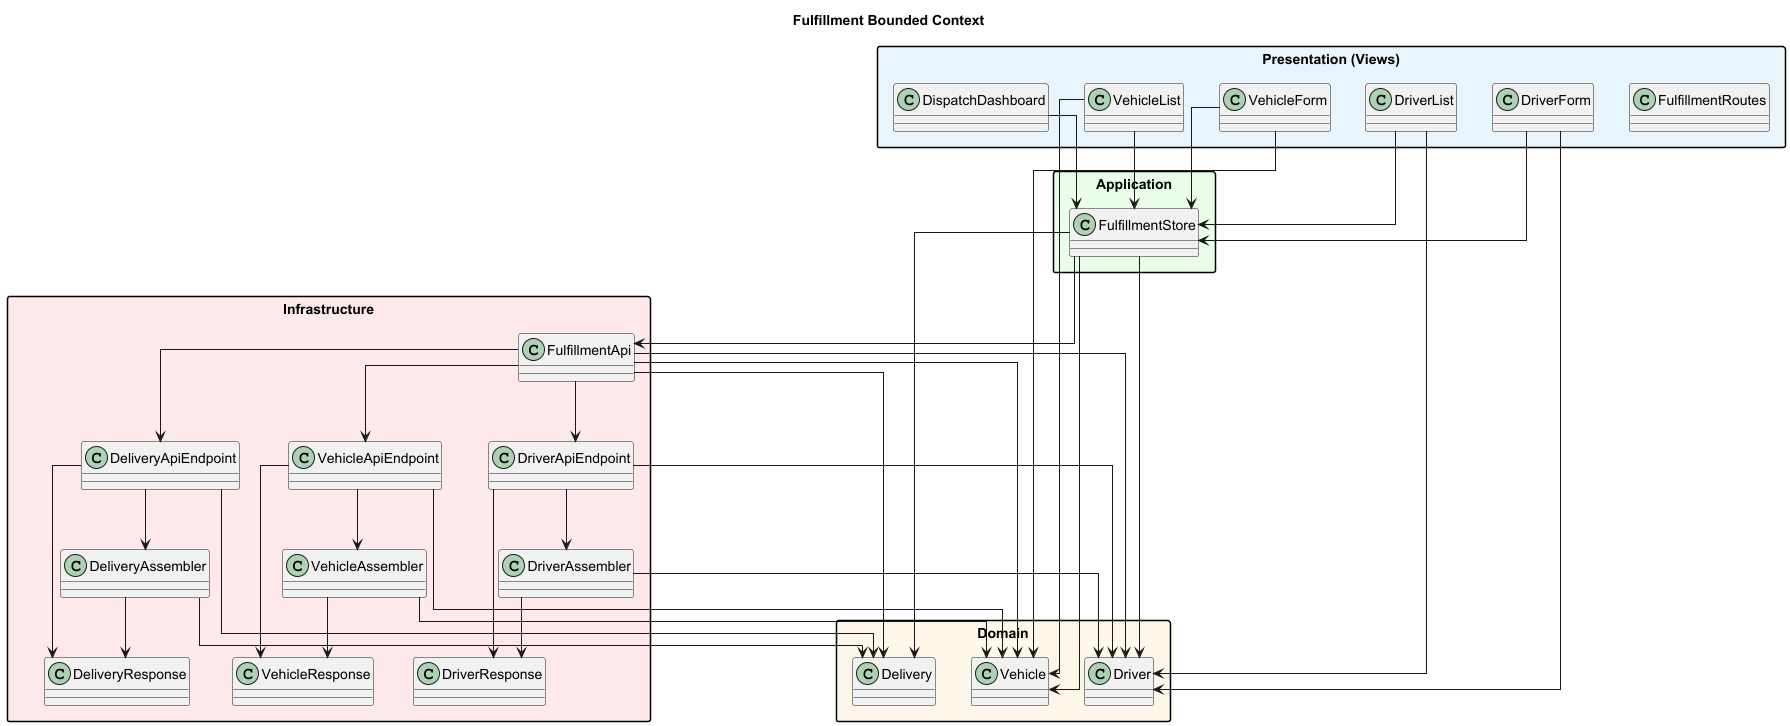

The diagram above was rendered by PlantUML. Its source (embedded in the PNG):
@startuml fulfillment
title Fulfillment Bounded Context

skinparam packageStyle rectangle
skinparam shadowing false
skinparam linetype ortho

package "Presentation (Views)" as fulfillment_presentation #E8F4FD {
  class FulfillmentRoutes
  class DispatchDashboard
  class DriverForm
  class DriverList
  class VehicleForm
  class VehicleList
}

package "Application" as fulfillment_application #E8FDE8 {
  class FulfillmentStore
}

package "Domain" as fulfillment_domain #FDF6E8 {
  class Vehicle
  class Driver
  class Delivery
}

package "Infrastructure" as fulfillment_infrastructure #FDE8E8 {
  class FulfillmentApi
  class VehicleApiEndpoint
  class VehicleAssembler
  class VehicleResponse
  class DriverApiEndpoint
  class DriverAssembler
  class DriverResponse
  class DeliveryApiEndpoint
  class DeliveryAssembler
  class DeliveryResponse
}

' --- Presentation -> Application / Domain ---
DispatchDashboard --> FulfillmentStore
DriverForm --> FulfillmentStore
DriverForm --> Driver
DriverList --> FulfillmentStore
DriverList --> Driver
VehicleForm --> FulfillmentStore
VehicleForm --> Vehicle
VehicleList --> FulfillmentStore
VehicleList --> Vehicle

' --- Application -> Infrastructure / Domain ---
FulfillmentStore --> FulfillmentApi
FulfillmentStore --> Vehicle
FulfillmentStore --> Driver
FulfillmentStore --> Delivery

' --- Infrastructure -> Domain ---
FulfillmentApi --> VehicleApiEndpoint
FulfillmentApi --> DriverApiEndpoint
FulfillmentApi --> DeliveryApiEndpoint
FulfillmentApi --> Vehicle
FulfillmentApi --> Driver
FulfillmentApi --> Delivery

VehicleApiEndpoint --> Vehicle
VehicleApiEndpoint --> VehicleResponse
VehicleApiEndpoint --> VehicleAssembler
VehicleAssembler --> Vehicle
VehicleAssembler --> VehicleResponse

DriverApiEndpoint --> Driver
DriverApiEndpoint --> DriverResponse
DriverApiEndpoint --> DriverAssembler
DriverAssembler --> Driver
DriverAssembler --> DriverResponse

DeliveryApiEndpoint --> Delivery
DeliveryApiEndpoint --> DeliveryResponse
DeliveryApiEndpoint --> DeliveryAssembler
DeliveryAssembler --> Delivery
DeliveryAssembler --> DeliveryResponse

@enduml